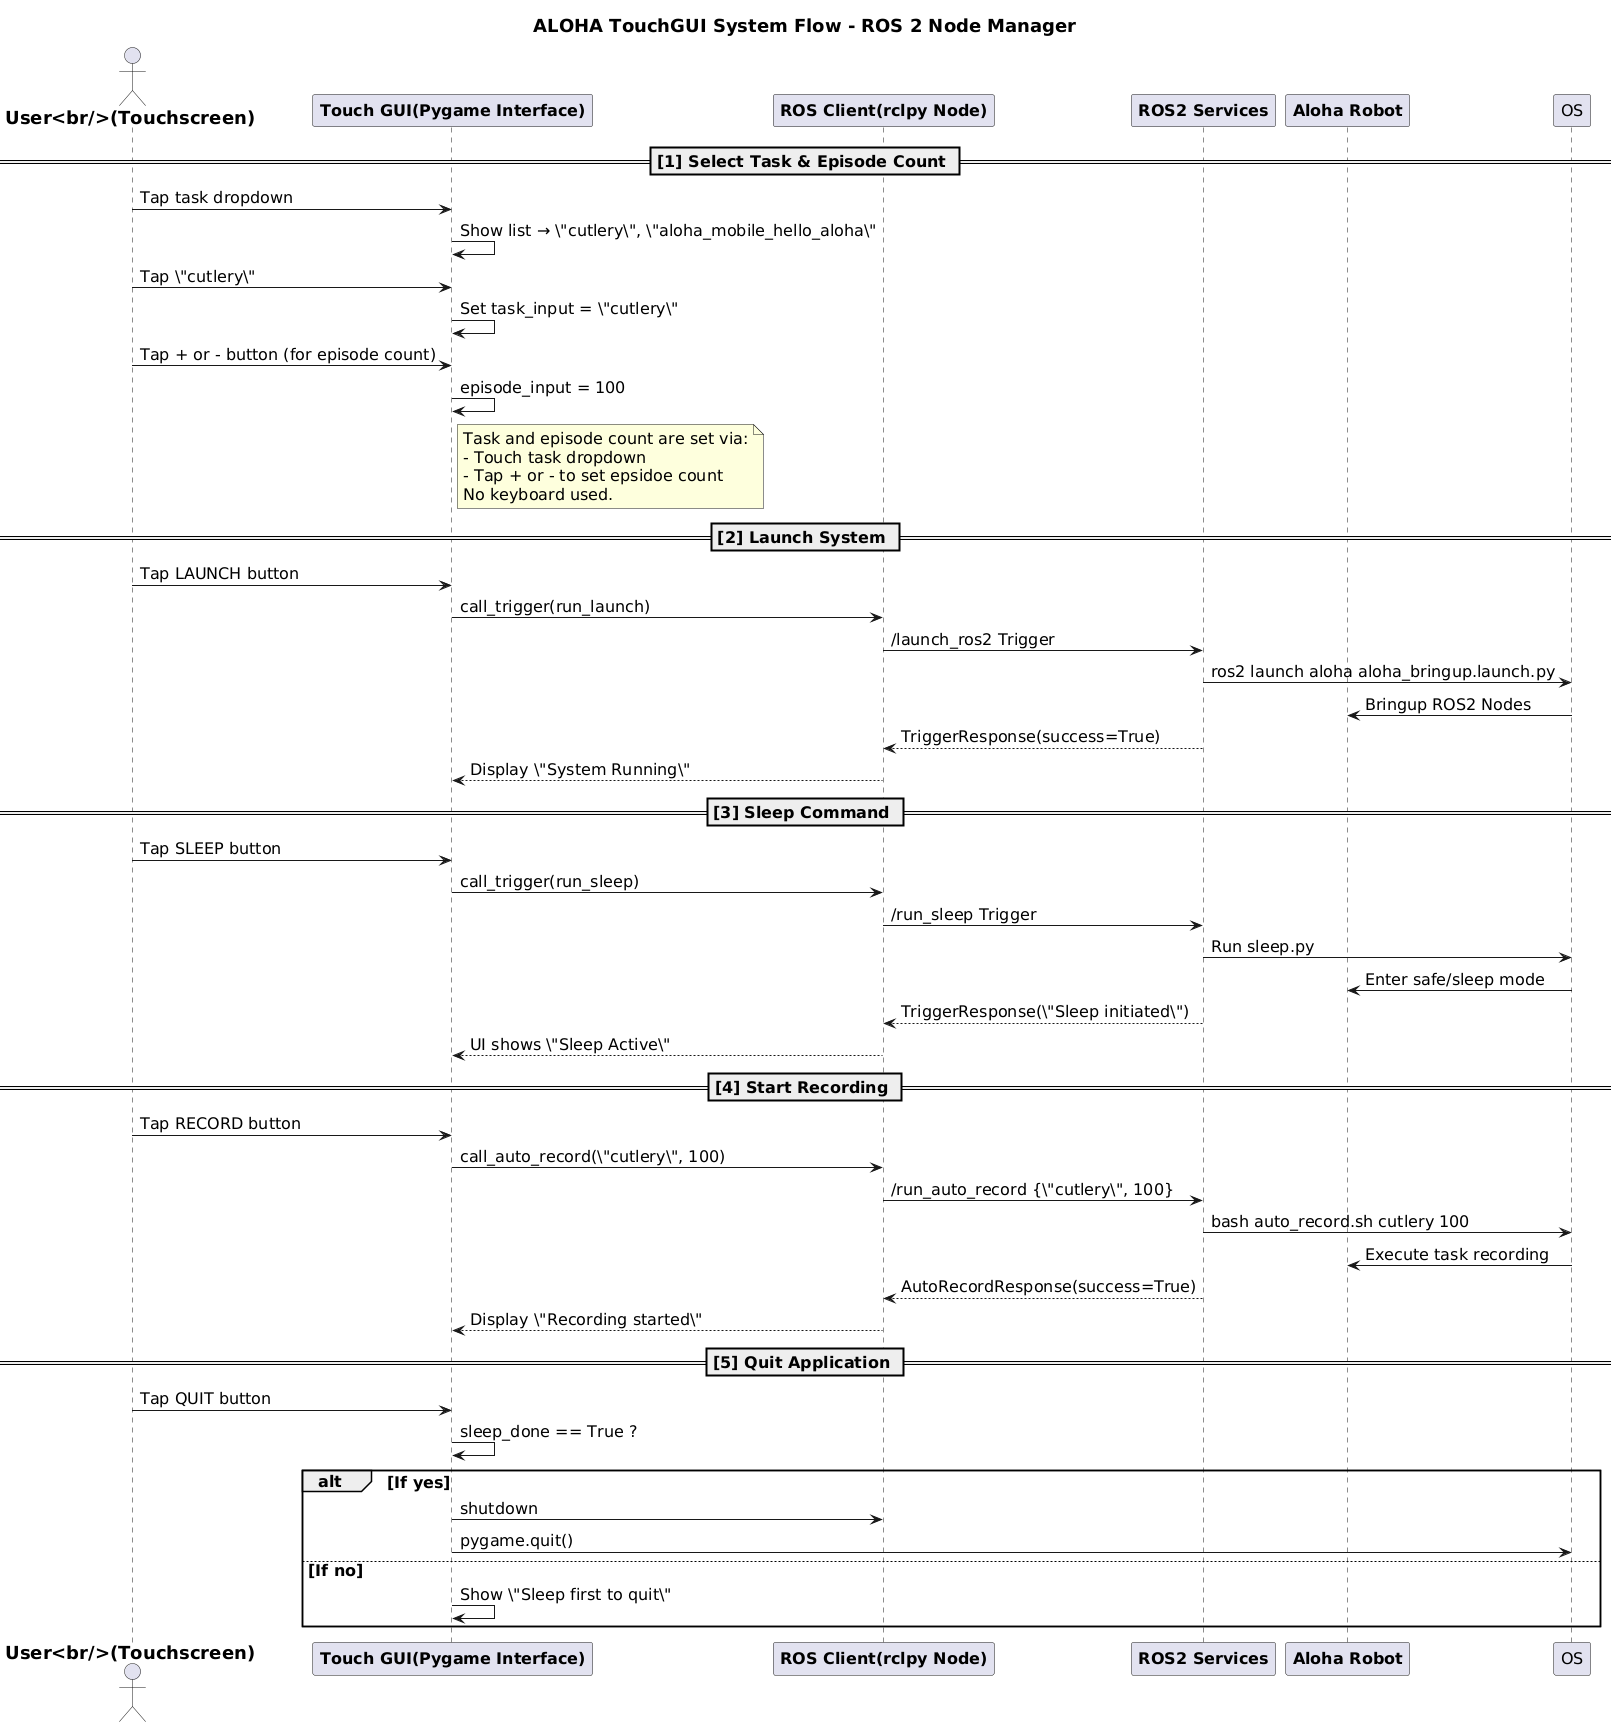

The diagram above was rendered by PlantUML. Its source (embedded in the PNG):
@startuml
title <size:18><b>ALOHA TouchGUI System Flow - ROS 2 Node Manager</b></size>

skinparam defaultFontSize 16
skinparam actorFontSize 18
skinparam titleFontSize 20
skinparam sequenceMessageFontSize 30

actor User as "<b>User<br/>(Touchscreen)</b>"

participant TouchGUI as "<b>Touch GUI(Pygame Interface)</b>"
participant ROSClient as "<b>ROS Client(rclpy Node)</b>"
participant ROS2 as "<b>ROS2 Services</b>"
participant Robot as "<b>Aloha Robot</b>"

' ==== TASK SELECTION ====
== <b>[1] Select Task & Episode Count</b> ==
User -> TouchGUI : Tap task dropdown
TouchGUI -> TouchGUI : Show list → \"cutlery\", \"aloha_mobile_hello_aloha\"
User -> TouchGUI : Tap \"cutlery\" 
TouchGUI -> TouchGUI : Set task_input = \"cutlery\"

User -> TouchGUI : Tap + or - button (for episode count)
TouchGUI -> TouchGUI : episode_input = 100

note right of TouchGUI
Task and episode count are set via:
- Touch task dropdown
- Tap + or - to set epsidoe count
No keyboard used.
end note

' ==== LAUNCH BUTTON ====
== <b>[2] Launch System</b> ==
User -> TouchGUI : Tap LAUNCH button
TouchGUI -> ROSClient : call_trigger(run_launch)
ROSClient -> ROS2 : /launch_ros2 Trigger
ROS2 -> OS : ros2 launch aloha aloha_bringup.launch.py
OS -> Robot : Bringup ROS2 Nodes
ROS2 --> ROSClient : TriggerResponse(success=True)
ROSClient --> TouchGUI : Display \"System Running\"

' ==== SLEEP BUTTON ====
== <b>[3] Sleep Command</b> ==
User -> TouchGUI : Tap SLEEP button
TouchGUI -> ROSClient : call_trigger(run_sleep)
ROSClient -> ROS2 : /run_sleep Trigger
ROS2 -> OS : Run sleep.py
OS -> Robot : Enter safe/sleep mode
ROS2 --> ROSClient : TriggerResponse(\"Sleep initiated\")
ROSClient --> TouchGUI : UI shows \"Sleep Active\"

' ==== RECORD BUTTON ====
== <b>[4] Start Recording</b> ==
User -> TouchGUI : Tap RECORD button
TouchGUI -> ROSClient : call_auto_record(\"cutlery\", 100)
ROSClient -> ROS2 : /run_auto_record {\"cutlery\", 100}
ROS2 -> OS : bash auto_record.sh cutlery 100
OS -> Robot : Execute task recording
ROS2 --> ROSClient : AutoRecordResponse(success=True)
ROSClient --> TouchGUI : Display \"Recording started\"

' ==== QUIT BUTTON (after sleep) ====
== <b>[5] Quit Application</b> ==
User -> TouchGUI : Tap QUIT button
TouchGUI -> TouchGUI : sleep_done == True ?
alt If yes
TouchGUI -> ROSClient : shutdown
TouchGUI -> OS : pygame.quit()
else If no
TouchGUI -> TouchGUI : Show \"Sleep first to quit\"
end
@enduml